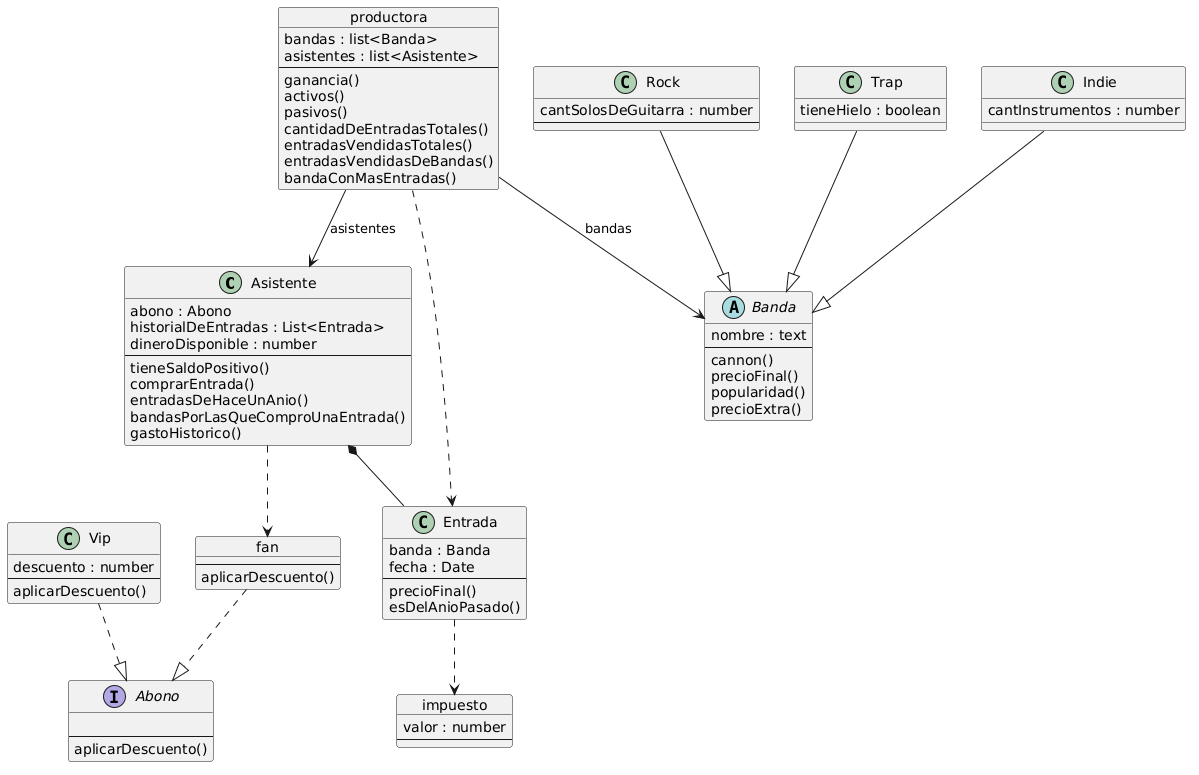

The diagram above was rendered by PlantUML. Its source (embedded in the PNG):
@startuml
class Asistente{
abono : Abono
historialDeEntradas : List<Entrada>
dineroDisponible : number
--
tieneSaldoPositivo()
comprarEntrada()
entradasDeHaceUnAnio()
bandasPorLasQueComproUnaEntrada()
gastoHistorico()
}

object fan{
--
aplicarDescuento()
}

class Vip{
descuento : number
--
aplicarDescuento()
}

interface Abono{

--
aplicarDescuento()
}

abstract Banda{
nombre : text
--
cannon()
precioFinal()
popularidad()
precioExtra()
}

class Rock{
cantSolosDeGuitarra : number
--
}

class Trap{
tieneHielo : boolean
}

class Indie{
cantInstrumentos : number
}

class Entrada{
banda : Banda
fecha : Date
--
precioFinal()
esDelAnioPasado()
}

object impuesto{
valor : number
--
}

object productora{
bandas : list<Banda>
asistentes : list<Asistente>
--
ganancia()
activos()
pasivos()
cantidadDeEntradasTotales()
entradasVendidasTotales()
entradasVendidasDeBandas()
bandaConMasEntradas()
}

Rock --|> Banda
Trap --|> Banda
Indie --|> Banda
Asistente *-- Entrada
Entrada ..> impuesto
Asistente ..> fan
fan ..|> Abono
Vip ..|> Abono
productora --> Banda : bandas
productora --> Asistente : asistentes
productora ..> Entrada
@enduml